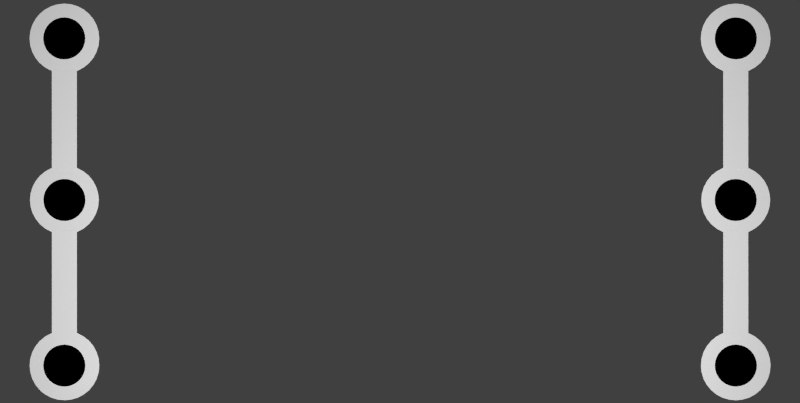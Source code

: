 # Source: Gates.blend  (saved by Blender 2.73.0; exported with 4.5.12 LTS)
import bpy
from mathutils import Matrix  # noqa: F401  (used for matrix-valued properties, if any)

bpy.ops.wm.read_factory_settings(use_empty=True)
scene = bpy.context.scene
scene.name = 'Scene'

# ---- collections
col_collection_1 = bpy.data.collections.new('Collection 1'); scene.collection.children.link(col_collection_1)

# ---- materials (node trees are filled in below, after node groups)
mat_material_001 = bpy.data.materials.new('Material.001')
mat_material_001.alpha_threshold = 0.0
mat_material_001.diffuse_color = (1.0, 1.0, 1.0, 1.0)
mat_material_001.roughness = 0.5
mat_material_002 = bpy.data.materials.new('Material.002')
mat_material_002.alpha_threshold = 0.0
mat_material_002.diffuse_color = (0.0, 0.0, 0.0, 1.0)
mat_material_002.roughness = 0.5

# ---- material node trees

# ---- world
world_world = bpy.data.worlds.new('World'); scene.world = world_world
world_world.color = (0.05088, 0.05088, 0.05088)
world_world.use_sun_shadow = False
world_world.sun_shadow_jitter_overblur = 0.0
world_world.cycles.sampling_method = 'MANUAL'
world_world.cycles.sample_map_resolution = 256

# ---- cameras
cam_camera = bpy.data.cameras.new('Camera')
cam_camera.clip_end = 100.0
cam_camera.lens = 35.0
cam_camera.sensor_width = 32.0
cam_camera.sensor_height = 18.0
cam_camera.ortho_scale = 7.314
cam_camera.dof.focus_distance = 0.0

# ---- lights
light_lamp = bpy.data.lights.new('Lamp', 'POINT')
light_lamp.transmission_factor = 0.0
light_lamp.cutoff_distance = 30.0
light_lamp.energy = 1200.0
light_lamp.shadow_buffer_clip_start = 1.001
light_lamp.shadow_soft_size = 5.0
light_lamp.shadow_maximum_resolution = 0.006
light_lamp.use_absolute_resolution = True
light_lamp.cycles.use_multiple_importance_sampling = False

# ---- meshes
me_circle_004 = bpy.data.meshes.new('Circle.004')
me_circle_004.from_pydata([(0.2875, 0.3628, 0.0), (0.2167, 0.3558, 0.0), (0.1487, 0.3351, 0.0), (0.08597, 0.3016, 0.0), (0.031, 0.2565, 0.0), (-0.01411, 0.2015, 0.0), (-0.04764, 0.1388, 0.002676), (-0.06828, 0.07077, 0.002676), (-0.07525, 2.173e-07, 0.0), (-0.06828, -0.07077, 0.0), (-0.04764, -0.1388, 0.0), (-0.01411, -0.2015, 0.0), (0.031, -0.2565, 0.0), (0.08597, -0.3016, 0.0), (0.1487, -0.3351, 0.0), (0.2167, -0.3558, 0.0), (0.2875, -0.3628, 0.0), (0.3583, -0.3558, 0.0), (0.4263, -0.3351, 0.0), (0.489, -0.3016, 0.0), (0.544, -0.2565, 0.0), (0.5891, -0.2015, 0.0), (0.6226, -0.1388, 0.0), (0.6433, -0.07077, 0.0), (0.6503, 5.402e-07, 0.0), (0.6433, 0.07077, 0.0), (0.6226, 0.1388, 0.0), (0.5891, 0.2015, 0.0), (0.544, 0.2565, 0.0), (0.489, 0.3016, 0.0), (0.4263, 0.3351, 0.0), (0.3583, 0.3558, 0.0), (0.2875, 0.3584, 0.017), (0.2176, 0.3515, 0.017), (0.1504, 0.3311, 0.017), (0.0884, 0.298, 0.017), (0.0341, 0.2534, 0.017), (-0.01047, 0.1991, 0.017), (-0.04359, 0.1371, 0.003621), (-0.06398, 0.06992, 0.003621), (-0.07087, 2.183e-07, 0.017), (-0.06398, -0.06991, 0.017), (-0.04359, -0.1371, 0.017), (-0.01047, -0.1991, 0.017), (0.0341, -0.2534, 0.017), (0.0884, -0.298, 0.017), (0.1504, -0.3311, 0.017), (0.2176, -0.3515, 0.017), (0.2875, -0.3584, 0.017), (0.3574, -0.3515, 0.017), (0.4246, -0.3311, 0.017), (0.4866, -0.298, 0.017), (0.5409, -0.2534, 0.017), (0.5855, -0.1991, 0.017), (0.6186, -0.1371, 0.017), (0.639, -0.06991, 0.017), (0.6459, 5.373e-07, 0.017), (0.639, 0.06992, 0.017), (0.6186, 0.1371, 0.017), (0.5855, 0.1991, 0.017), (0.5409, 0.2534, 0.017), (0.4866, 0.298, 0.017), (0.4246, 0.3311, 0.017), (0.3574, 0.3515, 0.017), (-1.074, -0.1304, -0.0529), (-1.074, 0.1304, -0.0529), (-0.04417, 0.1304, -0.0529), (-0.04417, -0.1304, -0.0529), (-1.072, -0.1304, 0.05988), (-1.072, 0.1304, 0.05988), (-0.03928, 0.1304, 0.05988), (-0.03928, -0.1304, 0.05988), (0.2875, 0.3584, 0.017), (0.2176, 0.3515, 0.017), (0.1504, 0.3311, 0.017), (0.0884, 0.298, 0.017), (0.0341, 0.2534, 0.017), (-0.01047, 0.1991, 0.017), (-0.04359, 0.1371, 0.017), (-0.06398, 0.06992, 0.017), (-0.07087, 2.183e-07, 0.017), (-0.06398, -0.06991, 0.017), (-0.04359, -0.1371, 0.017), (-0.01047, -0.1991, 0.017), (0.0341, -0.2534, 0.017), (0.0884, -0.298, 0.017), (0.1504, -0.3311, 0.017), (0.2176, -0.3515, 0.017), (0.2875, -0.3584, 0.017), (0.3574, -0.3515, 0.017), (0.4246, -0.3311, 0.017), (0.4866, -0.298, 0.017), (0.5409, -0.2534, 0.017), (0.5855, -0.1991, 0.017), (0.6186, -0.1371, 0.017), (0.639, -0.06991, 0.017), (0.6459, 5.373e-07, 0.017), (0.639, 0.06992, 0.017), (0.6186, 0.1371, 0.017), (0.5855, 0.1991, 0.017), (0.5409, 0.2534, 0.017), (0.4866, 0.298, 0.017), (0.4246, 0.3311, 0.017), (0.3574, 0.3515, 0.017), (0.2875, 0.3584, 0.017), (0.2176, 0.3515, 0.017), (0.1504, 0.3311, 0.017), (0.0884, 0.298, 0.017), (0.0341, 0.2534, 0.017), (-0.01047, 0.1991, 0.017), (-0.04359, 0.1371, 0.017), (-0.06398, 0.06992, 0.017), (-0.07087, 2.183e-07, 0.017), (-0.06398, -0.06991, 0.017), (-0.04359, -0.1371, 0.017), (-0.01047, -0.1991, 0.017), (0.0341, -0.2534, 0.017), (0.0884, -0.298, 0.017), (0.1504, -0.3311, 0.017), (0.2176, -0.3515, 0.017), (0.2875, -0.3584, 0.017), (0.3574, -0.3515, 0.017), (0.4246, -0.3311, 0.017), (0.4866, -0.298, 0.017), (0.5409, -0.2534, 0.017), (0.5855, -0.1991, 0.017), (0.6186, -0.1371, 0.017), (0.639, -0.06991, 0.017), (0.6459, 5.373e-07, 0.017), (0.639, 0.06992, 0.017), (0.6186, 0.1371, 0.017), (0.5855, 0.1991, 0.017), (0.5409, 0.2534, 0.017), (0.4866, 0.298, 0.017), (0.4246, 0.3311, 0.017), (0.3574, 0.3515, 0.017), (0.2875, 0.3584, 0.017), (0.2176, 0.3515, 0.017), (0.1504, 0.3311, 0.017), (0.0884, 0.298, 0.017), (0.0341, 0.2534, 0.017), (-0.01047, 0.1991, 0.017), (-0.04359, 0.1371, 0.017), (-0.06398, 0.06992, 0.017), (-0.07087, 2.183e-07, 0.017), (-0.06398, -0.06991, 0.017), (-0.04359, -0.1371, 0.017), (-0.01047, -0.1991, 0.017), (0.0341, -0.2534, 0.017), (0.0884, -0.298, 0.017), (0.1504, -0.3311, 0.017), (0.2176, -0.3515, 0.017), (0.2875, -0.3584, 0.017), (0.3574, -0.3515, 0.017), (0.4246, -0.3311, 0.017), (0.4866, -0.298, 0.017), (0.5409, -0.2534, 0.017), (0.5855, -0.1991, 0.017), (0.6186, -0.1371, 0.017), (0.639, -0.06991, 0.017), (0.6459, 5.373e-07, 0.017), (0.639, 0.06992, 0.017), (0.6186, 0.1371, 0.017), (0.5855, 0.1991, 0.017), (0.5409, 0.2534, 0.017), (0.4866, 0.298, 0.017), (0.4246, 0.3311, 0.017), (0.3574, 0.3515, 0.017), (0.2875, 0.2182, 0.1544), (0.2449, 0.2141, 0.1544), (0.204, 0.2016, 0.1544), (0.1663, 0.1815, 0.1544), (0.1332, 0.1543, 0.1544), (0.106, 0.1212, 0.1544), (0.08587, 0.08352, 0.1544), (0.07345, 0.04258, 0.1544), (0.06926, 2.183e-07, 0.1544), (0.07345, -0.04258, 0.1544), (0.08587, -0.08352, 0.1544), (0.106, -0.1212, 0.1544), (0.1332, -0.1543, 0.1544), (0.1663, -0.1815, 0.1544), (0.204, -0.2016, 0.1544), (0.2449, -0.2141, 0.1544), (0.2875, -0.2182, 0.1544), (0.3301, -0.2141, 0.1544), (0.371, -0.2016, 0.1544), (0.4088, -0.1815, 0.1544), (0.4418, -0.1543, 0.1544), (0.469, -0.1212, 0.1544), (0.4891, -0.08352, 0.1544), (0.5016, -0.04258, 0.1544), (0.5057, 4.177e-07, 0.1544), (0.5016, 0.04258, 0.1544), (0.4891, 0.08352, 0.1544), (0.469, 0.1213, 0.1544), (0.4418, 0.1543, 0.1544), (0.4088, 0.1815, 0.1544), (0.371, 0.2016, 0.1544), (0.3301, 0.2141, 0.1544), (-1.392, 0.2182, 0.017), (-1.434, 0.2141, 0.017), (-1.475, 0.2016, 0.017), (-1.513, 0.1815, 0.017), (-1.546, 0.1543, 0.017), (-1.573, 0.1212, 0.017), (-1.594, 0.08352, 0.017), (-1.606, 0.04258, 0.017), (-1.61, 2.183e-07, 0.017), (-1.606, -0.04258, 0.017), (-1.594, -0.08352, 0.017), (-1.573, -0.1212, 0.017), (-1.546, -0.1543, 0.017), (-1.513, -0.1815, 0.017), (-1.475, -0.2016, 0.017), (-1.434, -0.2141, 0.017), (-1.392, -0.2182, 0.017), (-1.349, -0.2141, 0.017), (-1.308, -0.2016, 0.017), (-1.271, -0.1815, 0.017), (-1.238, -0.1543, 0.017), (-1.21, -0.1212, 0.017), (-1.19, -0.08352, 0.017), (-1.178, -0.04258, 0.017), (-1.174, 2.991e-07, 0.017), (-1.178, 0.04258, 0.017), (-1.19, 0.08352, 0.017), (-1.21, 0.1213, 0.017), (-1.238, 0.1543, 0.017), (-1.271, 0.1815, 0.017), (-1.308, 0.2016, 0.017), (-1.349, 0.2141, 0.017), (-2.787, -0.1304, 0.05341), (-2.787, 0.1304, 0.05341), (-1.71, 0.1304, 0.05341), (-1.71, -0.1304, 0.05341), (-3.113, 0.3628, 0.0), (-3.183, 0.3558, 0.0), (-3.252, 0.3351, 0.0), (-3.314, 0.3016, 0.0), (-3.369, 0.2565, 0.0), (-3.414, 0.2015, 0.0), (-3.448, 0.1388, 0.0), (-3.468, 0.07077, 0.0), (-3.475, 2.173e-07, 0.0), (-3.468, -0.07077, 0.0), (-3.448, -0.1388, 0.0), (-3.414, -0.2015, 0.0), (-3.369, -0.2565, 0.0), (-3.314, -0.3016, 0.0), (-3.252, -0.3351, 0.0), (-3.183, -0.3558, 0.0), (-3.113, -0.3628, 0.0), (-3.042, -0.3558, 0.0), (-2.974, -0.3351, 0.0), (-2.911, -0.3016, 0.0), (-2.856, -0.2565, 0.0), (-2.811, -0.2015, 0.0), (-2.778, -0.1388, 0.0), (-2.757, -0.07077, 0.0), (-2.75, 5.402e-07, 0.0), (-2.757, 0.07077, 0.0), (-2.778, 0.1388, 0.0), (-2.811, 0.2015, 0.0), (-2.856, 0.2565, 0.0), (-2.911, 0.3016, 0.0), (-2.974, 0.3351, 0.0), (-3.042, 0.3558, 0.0), (-3.113, 0.3584, 0.017), (-3.183, 0.3515, 0.017), (-3.25, 0.3311, 0.017), (-3.312, 0.298, 0.017), (-3.366, 0.2534, 0.017), (-3.411, 0.1991, 0.017), (-3.444, 0.1371, 0.017), (-3.464, 0.06992, 0.017), (-3.471, 2.183e-07, 0.017), (-3.464, -0.06991, 0.017), (-3.444, -0.1371, 0.017), (-3.411, -0.1991, 0.017), (-3.366, -0.2534, 0.017), (-3.312, -0.298, 0.017), (-3.25, -0.3311, 0.017), (-3.183, -0.3515, 0.017), (-3.113, -0.3584, 0.017), (-3.043, -0.3515, 0.017), (-2.976, -0.3311, 0.017), (-2.914, -0.298, 0.017), (-2.859, -0.2534, 0.017), (-2.815, -0.1991, 0.017), (-2.782, -0.1371, 0.017), (-2.761, -0.06991, 0.017), (-2.754, 5.373e-07, 0.017), (-2.761, 0.06992, 0.017), (-2.782, 0.1371, 0.017), (-2.815, 0.1991, 0.017), (-2.859, 0.2534, 0.017), (-2.914, 0.298, 0.017), (-2.976, 0.3311, 0.017), (-3.043, 0.3515, 0.017), (-3.113, 0.3584, 0.017), (-3.183, 0.3515, 0.017), (-3.25, 0.3311, 0.017), (-3.312, 0.298, 0.017), (-3.366, 0.2534, 0.017), (-3.411, 0.1991, 0.017), (-3.444, 0.1371, 0.017), (-3.464, 0.06992, 0.017), (-3.471, 2.183e-07, 0.017), (-3.464, -0.06991, 0.017), (-3.444, -0.1371, 0.017), (-3.411, -0.1991, 0.017), (-3.366, -0.2534, 0.017), (-3.312, -0.298, 0.017), (-3.25, -0.3311, 0.017), (-3.183, -0.3515, 0.017), (-3.113, -0.3584, 0.017), (-3.043, -0.3515, 0.017), (-2.976, -0.3311, 0.017), (-2.914, -0.298, 0.017), (-2.859, -0.2534, 0.017), (-2.815, -0.1991, 0.017), (-2.782, -0.1371, 0.017), (-2.761, -0.06991, 0.017), (-2.754, 5.373e-07, 0.017), (-2.761, 0.06992, 0.017), (-2.782, 0.1371, 0.017), (-2.815, 0.1991, 0.017), (-2.859, 0.2534, 0.017), (-2.914, 0.298, 0.017), (-2.976, 0.3311, 0.017), (-3.043, 0.3515, 0.017), (-3.113, 0.3584, 0.017), (-3.183, 0.3515, 0.017), (-3.25, 0.3311, 0.017), (-3.312, 0.298, 0.017), (-3.366, 0.2534, 0.017), (-3.411, 0.1991, 0.017), (-3.444, 0.1371, 0.017), (-3.464, 0.06992, 0.017), (-3.471, 2.183e-07, 0.017), (-3.464, -0.06991, 0.017), (-3.444, -0.1371, 0.017), (-3.411, -0.1991, 0.017), (-3.366, -0.2534, 0.017), (-3.312, -0.298, 0.017), (-3.25, -0.3311, 0.017), (-3.183, -0.3515, 0.017), (-3.113, -0.3584, 0.017), (-3.043, -0.3515, 0.017), (-2.976, -0.3311, 0.017), (-2.914, -0.298, 0.017), (-2.859, -0.2534, 0.017), (-2.815, -0.1991, 0.017), (-2.782, -0.1371, 0.017), (-2.761, -0.06991, 0.017), (-2.754, 5.373e-07, 0.017), (-2.761, 0.06992, 0.017), (-2.782, 0.1371, 0.017), (-2.815, 0.1991, 0.017), (-2.859, 0.2534, 0.017), (-2.914, 0.298, 0.017), (-2.976, 0.3311, 0.017), (-3.043, 0.3515, 0.017), (-3.113, 0.3584, 0.017), (-3.183, 0.3515, 0.017), (-3.25, 0.3311, 0.017), (-3.312, 0.298, 0.017), (-3.366, 0.2534, 0.017), (-3.411, 0.1991, 0.017), (-3.444, 0.1371, 0.017), (-3.464, 0.06992, 0.017), (-3.471, 2.183e-07, 0.017), (-3.464, -0.06991, 0.017), (-3.444, -0.1371, 0.017), (-3.411, -0.1991, 0.017), (-3.366, -0.2534, 0.017), (-3.312, -0.298, 0.017), (-3.25, -0.3311, 0.017), (-3.183, -0.3515, 0.017), (-3.113, -0.3584, 0.017), (-3.043, -0.3515, 0.017), (-2.976, -0.3311, 0.017), (-2.914, -0.298, 0.017), (-2.859, -0.2534, 0.017), (-2.815, -0.1991, 0.017), (-2.782, -0.1371, 0.017), (-2.761, -0.06991, 0.017), (-2.754, 5.373e-07, 0.017), (-2.761, 0.06992, 0.017), (-2.782, 0.1371, 0.017), (-2.815, 0.1991, 0.017), (-2.859, 0.2534, 0.017), (-2.914, 0.298, 0.017), (-2.976, 0.3311, 0.017), (-3.043, 0.3515, 0.017), (-3.113, 0.2182, 0.1544), (-3.155, 0.2141, 0.1544), (-3.196, 0.2016, 0.1544), (-3.234, 0.1815, 0.1544), (-3.267, 0.1543, 0.1544), (-3.294, 0.1212, 0.1544), (-3.314, 0.08352, 0.1544), (-3.327, 0.04258, 0.1544), (-3.331, 2.183e-07, 0.1544), (-3.327, -0.04258, 0.1544), (-3.314, -0.08352, 0.1544), (-3.294, -0.1212, 0.1544), (-3.267, -0.1543, 0.1544), (-3.234, -0.1815, 0.1544), (-3.196, -0.2016, 0.1544), (-3.155, -0.2141, 0.1544), (-3.113, -0.2182, 0.1544), (-3.07, -0.2141, 0.1544), (-3.029, -0.2016, 0.1544), (-2.991, -0.1815, 0.1544), (-2.958, -0.1543, 0.1544), (-2.931, -0.1212, 0.1544), (-2.911, -0.08352, 0.1544), (-2.899, -0.04258, 0.1544), (-2.894, 2.991e-07, 0.1544), (-2.899, 0.04258, 0.1544), (-2.911, 0.08352, 0.1544), (-2.931, 0.1213, 0.1544), (-2.958, 0.1543, 0.1544), (-2.991, 0.1815, 0.1544), (-3.029, 0.2016, 0.1544), (-3.07, 0.2141, 0.1544), (0.2176, 0.3515, 0.017), (0.2875, 0.3584, 0.017), (0.1504, 0.3311, 0.017), (0.0884, 0.298, 0.017), (0.0341, 0.2534, 0.017), (-0.01047, 0.1991, 0.017), (-0.04359, 0.1371, 0.017), (-0.06398, 0.06992, 0.017), (-0.07087, 2.183e-07, 0.017), (-0.06398, -0.06991, 0.017), (-0.04359, -0.1371, 0.017), (-0.01047, -0.1991, 0.017), (0.0341, -0.2534, 0.017), (0.0884, -0.298, 0.017), (0.1504, -0.3311, 0.017), (0.2176, -0.3515, 0.017), (0.2875, -0.3584, 0.017), (0.3574, -0.3515, 0.017), (0.4246, -0.3311, 0.017), (0.4866, -0.298, 0.017), (0.5409, -0.2534, 0.017), (0.5855, -0.1991, 0.017), (0.6186, -0.1371, 0.017), (0.639, -0.06991, 0.017), (0.6459, 5.373e-07, 0.017), (0.639, 0.06992, 0.017), (0.6186, 0.1371, 0.017), (0.5855, 0.1991, 0.017), (0.5409, 0.2534, 0.017), (0.4866, 0.298, 0.017), (0.4246, 0.3311, 0.017), (0.3574, 0.3515, 0.017), (-1.462, 0.3515, 0.017), (-1.392, 0.3584, 0.017), (-1.529, 0.3311, 0.017), (-1.591, 0.298, 0.017), (-1.645, 0.2534, 0.017), (-1.69, 0.1991, 0.017), (-1.723, 0.1371, 0.017), (-1.743, 0.06992, 0.017), (-1.75, 2.183e-07, 0.017), (-1.743, -0.06991, 0.017), (-1.723, -0.1371, 0.017), (-1.69, -0.1991, 0.017), (-1.645, -0.2534, 0.017), (-1.591, -0.298, 0.017), (-1.529, -0.3311, 0.017), (-1.462, -0.3515, 0.017), (-1.392, -0.3584, 0.017), (-1.322, -0.3515, 0.017), (-1.255, -0.3311, 0.017), (-1.193, -0.298, 0.017), (-1.138, -0.2534, 0.017), (-1.094, -0.1991, 0.017), (-1.061, -0.1371, 0.017), (-1.04, -0.06991, 0.017), (-1.034, 5.373e-07, 0.017), (-1.04, 0.06992, 0.017), (-1.061, 0.1371, 0.017), (-1.094, 0.1991, 0.017), (-1.138, 0.2534, 0.017), (-1.193, 0.298, 0.017), (-1.255, 0.3311, 0.017), (-1.322, 0.3515, 0.017), (-3.183, 0.3515, 0.017), (-3.113, 0.3584, 0.017), (-3.25, 0.3311, 0.017), (-3.312, 0.298, 0.017), (-3.366, 0.2534, 0.017), (-3.411, 0.1991, 0.017), (-3.444, 0.1371, 0.017), (-3.464, 0.06992, 0.017), (-3.471, 2.183e-07, 0.017), (-3.464, -0.06991, 0.017), (-3.444, -0.1371, 0.017), (-3.411, -0.1991, 0.017), (-3.366, -0.2534, 0.017), (-3.312, -0.298, 0.017), (-3.25, -0.3311, 0.017), (-3.183, -0.3515, 0.017), (-3.113, -0.3584, 0.017), (-3.043, -0.3515, 0.017), (-2.976, -0.3311, 0.017), (-2.914, -0.298, 0.017), (-2.859, -0.2534, 0.017), (-2.815, -0.1991, 0.017), (-2.782, -0.1371, 0.017), (-2.761, -0.06991, 0.017), (-2.754, 5.373e-07, 0.017), (-2.761, 0.06992, 0.017), (-2.782, 0.1371, 0.017), (-2.815, 0.1991, 0.017), (-2.859, 0.2534, 0.017), (-2.914, 0.298, 0.017), (-2.976, 0.3311, 0.017), (-3.043, 0.3515, 0.017)], [], [(1, 0, 31, 30, 29, 28, 27, 26, 25, 24, 23, 22, 21, 20, 19, 18, 17, 16, 15, 14, 13, 12, 11, 10, 9, 8, 7, 6, 5, 4, 3, 2), (33, 34, 35, 36, 37, 38, 39, 40, 41, 42, 43, 44, 45, 46, 47, 48, 49, 50, 51, 52, 53, 54, 55, 56, 57, 58, 59, 60, 61, 62, 63, 32), (22, 23, 55, 54), (0, 1, 33, 32), (11, 12, 44, 43), (31, 0, 32, 63), (20, 21, 53, 52), (9, 10, 42, 41), (29, 30, 62, 61), (18, 19, 51, 50), (7, 8, 40, 39), (27, 28, 60, 59), (16, 17, 49, 48), (5, 6, 38, 37), (25, 26, 58, 57), (3, 4, 36, 35), (14, 15, 47, 46), (23, 24, 56, 55), (1, 2, 34, 33), (12, 13, 45, 44), (21, 22, 54, 53), (10, 11, 43, 42), (30, 31, 63, 62), (19, 20, 52, 51), (8, 9, 41, 40), (28, 29, 61, 60), (17, 18, 50, 49), (6, 7, 39, 38), (26, 27, 59, 58), (4, 5, 37, 36), (15, 16, 48, 47), (24, 25, 57, 56), (2, 3, 35, 34), (13, 14, 46, 45), (68, 69, 65, 64), (70, 71, 67, 66), (71, 70, 69, 68), (73, 74, 75, 76, 77, 78, 79, 80, 81, 82, 83, 84, 85, 86, 87, 88, 89, 90, 91, 92, 93, 94, 95, 96, 97, 98, 99, 100, 101, 102, 103, 72), (105, 106, 107, 108, 109, 110, 111, 112, 113, 114, 115, 116, 117, 118, 119, 120, 121, 122, 123, 124, 125, 126, 127, 128, 129, 130, 131, 132, 133, 134, 135, 104), (137, 138, 139, 140, 141, 142, 143, 144, 145, 146, 147, 148, 149, 150, 151, 152, 153, 154, 155, 156, 157, 158, 159, 160, 161, 162, 163, 164, 165, 166, 167, 136), (169, 170, 171, 172, 173, 174, 175, 176, 177, 178, 179, 180, 181, 182, 183, 184, 185, 186, 187, 188, 189, 190, 191, 192, 193, 194, 195, 196, 197, 198, 199, 168), (201, 202, 203, 204, 205, 206, 207, 208, 209, 210, 211, 212, 213, 214, 215, 216, 217, 218, 219, 220, 221, 222, 223, 224, 225, 226, 227, 228, 229, 230, 231, 200), (235, 234, 233, 232), (237, 236, 267, 266, 265, 264, 263, 262, 261, 260, 259, 258, 257, 256, 255, 254, 253, 252, 251, 250, 249, 248, 247, 246, 245, 244, 243, 242, 241, 240, 239, 238), (269, 270, 271, 272, 273, 274, 275, 276, 277, 278, 279, 280, 281, 282, 283, 284, 285, 286, 287, 288, 289, 290, 291, 292, 293, 294, 295, 296, 297, 298, 299, 268), (258, 259, 291, 290), (236, 237, 269, 268), (247, 248, 280, 279), (267, 236, 268, 299), (256, 257, 289, 288), (245, 246, 278, 277), (265, 266, 298, 297), (254, 255, 287, 286), (243, 244, 276, 275), (263, 264, 296, 295), (252, 253, 285, 284), (241, 242, 274, 273), (261, 262, 294, 293), (239, 240, 272, 271), (250, 251, 283, 282), (259, 260, 292, 291), (237, 238, 270, 269), (248, 249, 281, 280), (257, 258, 290, 289), (246, 247, 279, 278), (266, 267, 299, 298), (255, 256, 288, 287), (244, 245, 277, 276), (264, 265, 297, 296), (253, 254, 286, 285), (242, 243, 275, 274), (262, 263, 295, 294), (240, 241, 273, 272), (251, 252, 284, 283), (260, 261, 293, 292), (238, 239, 271, 270), (249, 250, 282, 281), (301, 302, 303, 304, 305, 306, 307, 308, 309, 310, 311, 312, 313, 314, 315, 316, 317, 318, 319, 320, 321, 322, 323, 324, 325, 326, 327, 328, 329, 330, 331, 300), (333, 334, 335, 336, 337, 338, 339, 340, 341, 342, 343, 344, 345, 346, 347, 348, 349, 350, 351, 352, 353, 354, 355, 356, 357, 358, 359, 360, 361, 362, 363, 332), (365, 366, 367, 368, 369, 370, 371, 372, 373, 374, 375, 376, 377, 378, 379, 380, 381, 382, 383, 384, 385, 386, 387, 388, 389, 390, 391, 392, 393, 394, 395, 364), (397, 398, 399, 400, 401, 402, 403, 404, 405, 406, 407, 408, 409, 410, 411, 412, 413, 414, 415, 416, 417, 418, 419, 420, 421, 422, 423, 424, 425, 426, 427, 396), (169, 168, 429, 428), (170, 169, 428, 430), (171, 170, 430, 431), (172, 171, 431, 432), (173, 172, 432, 433), (174, 173, 433, 434), (175, 174, 434, 435), (176, 175, 435, 436), (177, 176, 436, 437), (178, 177, 437, 438), (179, 178, 438, 439), (180, 179, 439, 440), (181, 180, 440, 441), (182, 181, 441, 442), (183, 182, 442, 443), (184, 183, 443, 444), (185, 184, 444, 445), (186, 185, 445, 446), (187, 186, 446, 447), (188, 187, 447, 448), (189, 188, 448, 449), (190, 189, 449, 450), (191, 190, 450, 451), (192, 191, 451, 452), (193, 192, 452, 453), (194, 193, 453, 454), (195, 194, 454, 455), (196, 195, 455, 456), (197, 196, 456, 457), (198, 197, 457, 458), (199, 198, 458, 459), (168, 199, 459, 429), (201, 200, 461, 460), (202, 201, 460, 462), (203, 202, 462, 463), (204, 203, 463, 464), (205, 204, 464, 465), (206, 205, 465, 466), (207, 206, 466, 467), (208, 207, 467, 468), (209, 208, 468, 469), (210, 209, 469, 470), (211, 210, 470, 471), (212, 211, 471, 472), (213, 212, 472, 473), (214, 213, 473, 474), (215, 214, 474, 475), (216, 215, 475, 476), (217, 216, 476, 477), (218, 217, 477, 478), (219, 218, 478, 479), (220, 219, 479, 480), (221, 220, 480, 481), (222, 221, 481, 482), (223, 222, 482, 483), (224, 223, 483, 484), (225, 224, 484, 485), (226, 225, 485, 486), (227, 226, 486, 487), (228, 227, 487, 488), (229, 228, 488, 489), (230, 229, 489, 490), (231, 230, 490, 491), (200, 231, 491, 461), (397, 396, 493, 492), (398, 397, 492, 494), (399, 398, 494, 495), (400, 399, 495, 496), (401, 400, 496, 497), (402, 401, 497, 498), (403, 402, 498, 499), (404, 403, 499, 500), (405, 404, 500, 501), (406, 405, 501, 502), (407, 406, 502, 503), (408, 407, 503, 504), (409, 408, 504, 505), (410, 409, 505, 506), (411, 410, 506, 507), (412, 411, 507, 508), (413, 412, 508, 509), (414, 413, 509, 510), (415, 414, 510, 511), (416, 415, 511, 512), (417, 416, 512, 513), (418, 417, 513, 514), (419, 418, 514, 515), (420, 419, 515, 516), (421, 420, 516, 517), (422, 421, 517, 518), (423, 422, 518, 519), (424, 423, 519, 520), (425, 424, 520, 521), (426, 425, 521, 522), (427, 426, 522, 523), (396, 427, 523, 493)])
me_circle_004.polygons.foreach_set('material_index', [0, 0, 0, 0, 0, 0, 0, 0, 0, 0, 0, 0, 0, 0, 0, 0, 0, 0, 0, 0, 0, 0, 0, 0, 0, 0, 0, 0, 0, 0, 0, 0, 0, 0, 0, 0, 0, 0, 0, 0, 1, 1, 0, 0, 0, 0, 0, 0, 0, 0, 0, 0, 0, 0, 0, 0, 0, 0, 0, 0, 0, 0, 0, 0, 0, 0, 0, 0, 0, 0, 0, 0, 0, 0, 0, 0, 0, 0, 0, 0, 1, 0, 0, 0, 0, 0, 0, 0, 0, 0, 0, 0, 0, 0, 0, 0, 0, 0, 0, 0, 0, 0, 0, 0, 0, 0, 0, 0, 0, 0, 0, 0, 0, 0, 0, 0, 0, 0, 0, 0, 0, 0, 0, 0, 0, 0, 0, 0, 0, 0, 0, 0, 0, 0, 0, 0, 0, 0, 0, 0, 0, 0, 0, 0, 0, 0, 0, 0, 0, 0, 0, 0, 0, 0, 0, 0, 0, 0, 0, 0, 0, 0, 0, 0, 0, 0, 0, 0, 0, 0, 0, 0, 0, 0, 0, 0, 0])
me_circle_004.materials.append(mat_material_001)
me_circle_004.materials.append(mat_material_002)
me_circle_004.use_remesh_preserve_volume = False
me_circle_004.use_remesh_preserve_attributes = False
me_circle_004.use_mirror_vertex_groups = False
me_circle_004.update()
me_circle_001 = bpy.data.meshes.new('Circle.001')
me_circle_001.from_pydata([(0.2875, 0.3628, 0.0), (0.2167, 0.3558, 0.0), (0.1487, 0.3351, 0.0), (0.08597, 0.3016, 0.0), (0.031, 0.2565, 0.0), (-0.01411, 0.2015, 0.0), (-0.04764, 0.1388, 0.002676), (-0.06828, 0.07077, 0.002676), (-0.07525, 2.173e-07, 0.0), (-0.06828, -0.07077, 0.0), (-0.04764, -0.1388, 0.0), (-0.01411, -0.2015, 0.0), (0.031, -0.2565, 0.0), (0.08597, -0.3016, 0.0), (0.1487, -0.3351, 0.0), (0.2167, -0.3558, 0.0), (0.2875, -0.3628, 0.0), (0.3583, -0.3558, 0.0), (0.4263, -0.3351, 0.0), (0.489, -0.3016, 0.0), (0.544, -0.2565, 0.0), (0.5891, -0.2015, 0.0), (0.6226, -0.1388, 0.0), (0.6433, -0.07077, 0.0), (0.6503, 5.402e-07, 0.0), (0.6433, 0.07077, 0.0), (0.6226, 0.1388, 0.0), (0.5891, 0.2015, 0.0), (0.544, 0.2565, 0.0), (0.489, 0.3016, 0.0), (0.4263, 0.3351, 0.0), (0.3583, 0.3558, 0.0), (0.2875, 0.3584, 0.017), (0.2176, 0.3515, 0.017), (0.1504, 0.3311, 0.017), (0.0884, 0.298, 0.017), (0.0341, 0.2534, 0.017), (-0.01047, 0.1991, 0.017), (-0.04359, 0.1371, 0.003621), (-0.06398, 0.06992, 0.003621), (-0.07087, 2.183e-07, 0.017), (-0.06398, -0.06991, 0.017), (-0.04359, -0.1371, 0.017), (-0.01047, -0.1991, 0.017), (0.0341, -0.2534, 0.017), (0.0884, -0.298, 0.017), (0.1504, -0.3311, 0.017), (0.2176, -0.3515, 0.017), (0.2875, -0.3584, 0.017), (0.3574, -0.3515, 0.017), (0.4246, -0.3311, 0.017), (0.4866, -0.298, 0.017), (0.5409, -0.2534, 0.017), (0.5855, -0.1991, 0.017), (0.6186, -0.1371, 0.017), (0.639, -0.06991, 0.017), (0.6459, 5.373e-07, 0.017), (0.639, 0.06992, 0.017), (0.6186, 0.1371, 0.017), (0.5855, 0.1991, 0.017), (0.5409, 0.2534, 0.017), (0.4866, 0.298, 0.017), (0.4246, 0.3311, 0.017), (0.3574, 0.3515, 0.017), (-1.074, -0.1304, -0.0529), (-1.074, 0.1304, -0.0529), (-0.04417, 0.1304, -0.0529), (-0.04417, -0.1304, -0.0529), (-1.072, -0.1304, 0.05988), (-1.072, 0.1304, 0.05988), (-0.03928, 0.1304, 0.05988), (-0.03928, -0.1304, 0.05988), (0.2875, 0.3584, 0.017), (0.2176, 0.3515, 0.017), (0.1504, 0.3311, 0.017), (0.0884, 0.298, 0.017), (0.0341, 0.2534, 0.017), (-0.01047, 0.1991, 0.017), (-0.04359, 0.1371, 0.017), (-0.06398, 0.06992, 0.017), (-0.07087, 2.183e-07, 0.017), (-0.06398, -0.06991, 0.017), (-0.04359, -0.1371, 0.017), (-0.01047, -0.1991, 0.017), (0.0341, -0.2534, 0.017), (0.0884, -0.298, 0.017), (0.1504, -0.3311, 0.017), (0.2176, -0.3515, 0.017), (0.2875, -0.3584, 0.017), (0.3574, -0.3515, 0.017), (0.4246, -0.3311, 0.017), (0.4866, -0.298, 0.017), (0.5409, -0.2534, 0.017), (0.5855, -0.1991, 0.017), (0.6186, -0.1371, 0.017), (0.639, -0.06991, 0.017), (0.6459, 5.373e-07, 0.017), (0.639, 0.06992, 0.017), (0.6186, 0.1371, 0.017), (0.5855, 0.1991, 0.017), (0.5409, 0.2534, 0.017), (0.4866, 0.298, 0.017), (0.4246, 0.3311, 0.017), (0.3574, 0.3515, 0.017), (0.2875, 0.3584, 0.017), (0.2176, 0.3515, 0.017), (0.1504, 0.3311, 0.017), (0.0884, 0.298, 0.017), (0.0341, 0.2534, 0.017), (-0.01047, 0.1991, 0.017), (-0.04359, 0.1371, 0.017), (-0.06398, 0.06992, 0.017), (-0.07087, 2.183e-07, 0.017), (-0.06398, -0.06991, 0.017), (-0.04359, -0.1371, 0.017), (-0.01047, -0.1991, 0.017), (0.0341, -0.2534, 0.017), (0.0884, -0.298, 0.017), (0.1504, -0.3311, 0.017), (0.2176, -0.3515, 0.017), (0.2875, -0.3584, 0.017), (0.3574, -0.3515, 0.017), (0.4246, -0.3311, 0.017), (0.4866, -0.298, 0.017), (0.5409, -0.2534, 0.017), (0.5855, -0.1991, 0.017), (0.6186, -0.1371, 0.017), (0.639, -0.06991, 0.017), (0.6459, 5.373e-07, 0.017), (0.639, 0.06992, 0.017), (0.6186, 0.1371, 0.017), (0.5855, 0.1991, 0.017), (0.5409, 0.2534, 0.017), (0.4866, 0.298, 0.017), (0.4246, 0.3311, 0.017), (0.3574, 0.3515, 0.017), (0.2875, 0.3584, 0.017), (0.2176, 0.3515, 0.017), (0.1504, 0.3311, 0.017), (0.0884, 0.298, 0.017), (0.0341, 0.2534, 0.017), (-0.01047, 0.1991, 0.017), (-0.04359, 0.1371, 0.017), (-0.06398, 0.06992, 0.017), (-0.07087, 2.183e-07, 0.017), (-0.06398, -0.06991, 0.017), (-0.04359, -0.1371, 0.017), (-0.01047, -0.1991, 0.017), (0.0341, -0.2534, 0.017), (0.0884, -0.298, 0.017), (0.1504, -0.3311, 0.017), (0.2176, -0.3515, 0.017), (0.2875, -0.3584, 0.017), (0.3574, -0.3515, 0.017), (0.4246, -0.3311, 0.017), (0.4866, -0.298, 0.017), (0.5409, -0.2534, 0.017), (0.5855, -0.1991, 0.017), (0.6186, -0.1371, 0.017), (0.639, -0.06991, 0.017), (0.6459, 5.373e-07, 0.017), (0.639, 0.06992, 0.017), (0.6186, 0.1371, 0.017), (0.5855, 0.1991, 0.017), (0.5409, 0.2534, 0.017), (0.4866, 0.298, 0.017), (0.4246, 0.3311, 0.017), (0.3574, 0.3515, 0.017), (0.2875, 0.2182, 0.1544), (0.2449, 0.2141, 0.1544), (0.204, 0.2016, 0.1544), (0.1663, 0.1815, 0.1544), (0.1332, 0.1543, 0.1544), (0.106, 0.1212, 0.1544), (0.08587, 0.08352, 0.1544), (0.07345, 0.04258, 0.1544), (0.06926, 2.183e-07, 0.1544), (0.07345, -0.04258, 0.1544), (0.08587, -0.08352, 0.1544), (0.106, -0.1212, 0.1544), (0.1332, -0.1543, 0.1544), (0.1663, -0.1815, 0.1544), (0.204, -0.2016, 0.1544), (0.2449, -0.2141, 0.1544), (0.2875, -0.2182, 0.1544), (0.3301, -0.2141, 0.1544), (0.371, -0.2016, 0.1544), (0.4088, -0.1815, 0.1544), (0.4418, -0.1543, 0.1544), (0.469, -0.1212, 0.1544), (0.4891, -0.08352, 0.1544), (0.5016, -0.04258, 0.1544), (0.5057, 4.177e-07, 0.1544), (0.5016, 0.04258, 0.1544), (0.4891, 0.08352, 0.1544), (0.469, 0.1213, 0.1544), (0.4418, 0.1543, 0.1544), (0.4088, 0.1815, 0.1544), (0.371, 0.2016, 0.1544), (0.3301, 0.2141, 0.1544), (-1.392, 0.2182, 0.017), (-1.434, 0.2141, 0.017), (-1.475, 0.2016, 0.017), (-1.513, 0.1815, 0.017), (-1.546, 0.1543, 0.017), (-1.573, 0.1212, 0.017), (-1.594, 0.08352, 0.017), (-1.606, 0.04258, 0.017), (-1.61, 2.183e-07, 0.017), (-1.606, -0.04258, 0.017), (-1.594, -0.08352, 0.017), (-1.573, -0.1212, 0.017), (-1.546, -0.1543, 0.017), (-1.513, -0.1815, 0.017), (-1.475, -0.2016, 0.017), (-1.434, -0.2141, 0.017), (-1.392, -0.2182, 0.017), (-1.349, -0.2141, 0.017), (-1.308, -0.2016, 0.017), (-1.271, -0.1815, 0.017), (-1.238, -0.1543, 0.017), (-1.21, -0.1212, 0.017), (-1.19, -0.08352, 0.017), (-1.178, -0.04258, 0.017), (-1.174, 2.991e-07, 0.017), (-1.178, 0.04258, 0.017), (-1.19, 0.08352, 0.017), (-1.21, 0.1213, 0.017), (-1.238, 0.1543, 0.017), (-1.271, 0.1815, 0.017), (-1.308, 0.2016, 0.017), (-1.349, 0.2141, 0.017), (-2.787, -0.1304, 0.05341), (-2.787, 0.1304, 0.05341), (-1.71, 0.1304, 0.05341), (-1.71, -0.1304, 0.05341), (-3.113, 0.3628, 0.0), (-3.183, 0.3558, 0.0), (-3.252, 0.3351, 0.0), (-3.314, 0.3016, 0.0), (-3.369, 0.2565, 0.0), (-3.414, 0.2015, 0.0), (-3.448, 0.1388, 0.0), (-3.468, 0.07077, 0.0), (-3.475, 2.173e-07, 0.0), (-3.468, -0.07077, 0.0), (-3.448, -0.1388, 0.0), (-3.414, -0.2015, 0.0), (-3.369, -0.2565, 0.0), (-3.314, -0.3016, 0.0), (-3.252, -0.3351, 0.0), (-3.183, -0.3558, 0.0), (-3.113, -0.3628, 0.0), (-3.042, -0.3558, 0.0), (-2.974, -0.3351, 0.0), (-2.911, -0.3016, 0.0), (-2.856, -0.2565, 0.0), (-2.811, -0.2015, 0.0), (-2.778, -0.1388, 0.0), (-2.757, -0.07077, 0.0), (-2.75, 5.402e-07, 0.0), (-2.757, 0.07077, 0.0), (-2.778, 0.1388, 0.0), (-2.811, 0.2015, 0.0), (-2.856, 0.2565, 0.0), (-2.911, 0.3016, 0.0), (-2.974, 0.3351, 0.0), (-3.042, 0.3558, 0.0), (-3.113, 0.3584, 0.017), (-3.183, 0.3515, 0.017), (-3.25, 0.3311, 0.017), (-3.312, 0.298, 0.017), (-3.366, 0.2534, 0.017), (-3.411, 0.1991, 0.017), (-3.444, 0.1371, 0.017), (-3.464, 0.06992, 0.017), (-3.471, 2.183e-07, 0.017), (-3.464, -0.06991, 0.017), (-3.444, -0.1371, 0.017), (-3.411, -0.1991, 0.017), (-3.366, -0.2534, 0.017), (-3.312, -0.298, 0.017), (-3.25, -0.3311, 0.017), (-3.183, -0.3515, 0.017), (-3.113, -0.3584, 0.017), (-3.043, -0.3515, 0.017), (-2.976, -0.3311, 0.017), (-2.914, -0.298, 0.017), (-2.859, -0.2534, 0.017), (-2.815, -0.1991, 0.017), (-2.782, -0.1371, 0.017), (-2.761, -0.06991, 0.017), (-2.754, 5.373e-07, 0.017), (-2.761, 0.06992, 0.017), (-2.782, 0.1371, 0.017), (-2.815, 0.1991, 0.017), (-2.859, 0.2534, 0.017), (-2.914, 0.298, 0.017), (-2.976, 0.3311, 0.017), (-3.043, 0.3515, 0.017), (-3.113, 0.3584, 0.017), (-3.183, 0.3515, 0.017), (-3.25, 0.3311, 0.017), (-3.312, 0.298, 0.017), (-3.366, 0.2534, 0.017), (-3.411, 0.1991, 0.017), (-3.444, 0.1371, 0.017), (-3.464, 0.06992, 0.017), (-3.471, 2.183e-07, 0.017), (-3.464, -0.06991, 0.017), (-3.444, -0.1371, 0.017), (-3.411, -0.1991, 0.017), (-3.366, -0.2534, 0.017), (-3.312, -0.298, 0.017), (-3.25, -0.3311, 0.017), (-3.183, -0.3515, 0.017), (-3.113, -0.3584, 0.017), (-3.043, -0.3515, 0.017), (-2.976, -0.3311, 0.017), (-2.914, -0.298, 0.017), (-2.859, -0.2534, 0.017), (-2.815, -0.1991, 0.017), (-2.782, -0.1371, 0.017), (-2.761, -0.06991, 0.017), (-2.754, 5.373e-07, 0.017), (-2.761, 0.06992, 0.017), (-2.782, 0.1371, 0.017), (-2.815, 0.1991, 0.017), (-2.859, 0.2534, 0.017), (-2.914, 0.298, 0.017), (-2.976, 0.3311, 0.017), (-3.043, 0.3515, 0.017), (-3.113, 0.3584, 0.017), (-3.183, 0.3515, 0.017), (-3.25, 0.3311, 0.017), (-3.312, 0.298, 0.017), (-3.366, 0.2534, 0.017), (-3.411, 0.1991, 0.017), (-3.444, 0.1371, 0.017), (-3.464, 0.06992, 0.017), (-3.471, 2.183e-07, 0.017), (-3.464, -0.06991, 0.017), (-3.444, -0.1371, 0.017), (-3.411, -0.1991, 0.017), (-3.366, -0.2534, 0.017), (-3.312, -0.298, 0.017), (-3.25, -0.3311, 0.017), (-3.183, -0.3515, 0.017), (-3.113, -0.3584, 0.017), (-3.043, -0.3515, 0.017), (-2.976, -0.3311, 0.017), (-2.914, -0.298, 0.017), (-2.859, -0.2534, 0.017), (-2.815, -0.1991, 0.017), (-2.782, -0.1371, 0.017), (-2.761, -0.06991, 0.017), (-2.754, 5.373e-07, 0.017), (-2.761, 0.06992, 0.017), (-2.782, 0.1371, 0.017), (-2.815, 0.1991, 0.017), (-2.859, 0.2534, 0.017), (-2.914, 0.298, 0.017), (-2.976, 0.3311, 0.017), (-3.043, 0.3515, 0.017), (-3.113, 0.3584, 0.017), (-3.183, 0.3515, 0.017), (-3.25, 0.3311, 0.017), (-3.312, 0.298, 0.017), (-3.366, 0.2534, 0.017), (-3.411, 0.1991, 0.017), (-3.444, 0.1371, 0.017), (-3.464, 0.06992, 0.017), (-3.471, 2.183e-07, 0.017), (-3.464, -0.06991, 0.017), (-3.444, -0.1371, 0.017), (-3.411, -0.1991, 0.017), (-3.366, -0.2534, 0.017), (-3.312, -0.298, 0.017), (-3.25, -0.3311, 0.017), (-3.183, -0.3515, 0.017), (-3.113, -0.3584, 0.017), (-3.043, -0.3515, 0.017), (-2.976, -0.3311, 0.017), (-2.914, -0.298, 0.017), (-2.859, -0.2534, 0.017), (-2.815, -0.1991, 0.017), (-2.782, -0.1371, 0.017), (-2.761, -0.06991, 0.017), (-2.754, 5.373e-07, 0.017), (-2.761, 0.06992, 0.017), (-2.782, 0.1371, 0.017), (-2.815, 0.1991, 0.017), (-2.859, 0.2534, 0.017), (-2.914, 0.298, 0.017), (-2.976, 0.3311, 0.017), (-3.043, 0.3515, 0.017), (-3.113, 0.2182, 0.1544), (-3.155, 0.2141, 0.1544), (-3.196, 0.2016, 0.1544), (-3.234, 0.1815, 0.1544), (-3.267, 0.1543, 0.1544), (-3.294, 0.1212, 0.1544), (-3.314, 0.08352, 0.1544), (-3.327, 0.04258, 0.1544), (-3.331, 2.183e-07, 0.1544), (-3.327, -0.04258, 0.1544), (-3.314, -0.08352, 0.1544), (-3.294, -0.1212, 0.1544), (-3.267, -0.1543, 0.1544), (-3.234, -0.1815, 0.1544), (-3.196, -0.2016, 0.1544), (-3.155, -0.2141, 0.1544), (-3.113, -0.2182, 0.1544), (-3.07, -0.2141, 0.1544), (-3.029, -0.2016, 0.1544), (-2.991, -0.1815, 0.1544), (-2.958, -0.1543, 0.1544), (-2.931, -0.1212, 0.1544), (-2.911, -0.08352, 0.1544), (-2.899, -0.04258, 0.1544), (-2.894, 2.991e-07, 0.1544), (-2.899, 0.04258, 0.1544), (-2.911, 0.08352, 0.1544), (-2.931, 0.1213, 0.1544), (-2.958, 0.1543, 0.1544), (-2.991, 0.1815, 0.1544), (-3.029, 0.2016, 0.1544), (-3.07, 0.2141, 0.1544), (0.2176, 0.3515, 0.017), (0.2875, 0.3584, 0.017), (0.1504, 0.3311, 0.017), (0.0884, 0.298, 0.017), (0.0341, 0.2534, 0.017), (-0.01047, 0.1991, 0.017), (-0.04359, 0.1371, 0.017), (-0.06398, 0.06992, 0.017), (-0.07087, 2.183e-07, 0.017), (-0.06398, -0.06991, 0.017), (-0.04359, -0.1371, 0.017), (-0.01047, -0.1991, 0.017), (0.0341, -0.2534, 0.017), (0.0884, -0.298, 0.017), (0.1504, -0.3311, 0.017), (0.2176, -0.3515, 0.017), (0.2875, -0.3584, 0.017), (0.3574, -0.3515, 0.017), (0.4246, -0.3311, 0.017), (0.4866, -0.298, 0.017), (0.5409, -0.2534, 0.017), (0.5855, -0.1991, 0.017), (0.6186, -0.1371, 0.017), (0.639, -0.06991, 0.017), (0.6459, 5.373e-07, 0.017), (0.639, 0.06992, 0.017), (0.6186, 0.1371, 0.017), (0.5855, 0.1991, 0.017), (0.5409, 0.2534, 0.017), (0.4866, 0.298, 0.017), (0.4246, 0.3311, 0.017), (0.3574, 0.3515, 0.017), (-1.462, 0.3515, 0.017), (-1.392, 0.3584, 0.017), (-1.529, 0.3311, 0.017), (-1.591, 0.298, 0.017), (-1.645, 0.2534, 0.017), (-1.69, 0.1991, 0.017), (-1.723, 0.1371, 0.017), (-1.743, 0.06992, 0.017), (-1.75, 2.183e-07, 0.017), (-1.743, -0.06991, 0.017), (-1.723, -0.1371, 0.017), (-1.69, -0.1991, 0.017), (-1.645, -0.2534, 0.017), (-1.591, -0.298, 0.017), (-1.529, -0.3311, 0.017), (-1.462, -0.3515, 0.017), (-1.392, -0.3584, 0.017), (-1.322, -0.3515, 0.017), (-1.255, -0.3311, 0.017), (-1.193, -0.298, 0.017), (-1.138, -0.2534, 0.017), (-1.094, -0.1991, 0.017), (-1.061, -0.1371, 0.017), (-1.04, -0.06991, 0.017), (-1.034, 5.373e-07, 0.017), (-1.04, 0.06992, 0.017), (-1.061, 0.1371, 0.017), (-1.094, 0.1991, 0.017), (-1.138, 0.2534, 0.017), (-1.193, 0.298, 0.017), (-1.255, 0.3311, 0.017), (-1.322, 0.3515, 0.017), (-3.183, 0.3515, 0.017), (-3.113, 0.3584, 0.017), (-3.25, 0.3311, 0.017), (-3.312, 0.298, 0.017), (-3.366, 0.2534, 0.017), (-3.411, 0.1991, 0.017), (-3.444, 0.1371, 0.017), (-3.464, 0.06992, 0.017), (-3.471, 2.183e-07, 0.017), (-3.464, -0.06991, 0.017), (-3.444, -0.1371, 0.017), (-3.411, -0.1991, 0.017), (-3.366, -0.2534, 0.017), (-3.312, -0.298, 0.017), (-3.25, -0.3311, 0.017), (-3.183, -0.3515, 0.017), (-3.113, -0.3584, 0.017), (-3.043, -0.3515, 0.017), (-2.976, -0.3311, 0.017), (-2.914, -0.298, 0.017), (-2.859, -0.2534, 0.017), (-2.815, -0.1991, 0.017), (-2.782, -0.1371, 0.017), (-2.761, -0.06991, 0.017), (-2.754, 5.373e-07, 0.017), (-2.761, 0.06992, 0.017), (-2.782, 0.1371, 0.017), (-2.815, 0.1991, 0.017), (-2.859, 0.2534, 0.017), (-2.914, 0.298, 0.017), (-2.976, 0.3311, 0.017), (-3.043, 0.3515, 0.017)], [], [(1, 0, 31, 30, 29, 28, 27, 26, 25, 24, 23, 22, 21, 20, 19, 18, 17, 16, 15, 14, 13, 12, 11, 10, 9, 8, 7, 6, 5, 4, 3, 2), (33, 34, 35, 36, 37, 38, 39, 40, 41, 42, 43, 44, 45, 46, 47, 48, 49, 50, 51, 52, 53, 54, 55, 56, 57, 58, 59, 60, 61, 62, 63, 32), (22, 23, 55, 54), (0, 1, 33, 32), (11, 12, 44, 43), (31, 0, 32, 63), (20, 21, 53, 52), (9, 10, 42, 41), (29, 30, 62, 61), (18, 19, 51, 50), (7, 8, 40, 39), (27, 28, 60, 59), (16, 17, 49, 48), (5, 6, 38, 37), (25, 26, 58, 57), (3, 4, 36, 35), (14, 15, 47, 46), (23, 24, 56, 55), (1, 2, 34, 33), (12, 13, 45, 44), (21, 22, 54, 53), (10, 11, 43, 42), (30, 31, 63, 62), (19, 20, 52, 51), (8, 9, 41, 40), (28, 29, 61, 60), (17, 18, 50, 49), (6, 7, 39, 38), (26, 27, 59, 58), (4, 5, 37, 36), (15, 16, 48, 47), (24, 25, 57, 56), (2, 3, 35, 34), (13, 14, 46, 45), (68, 69, 65, 64), (70, 71, 67, 66), (71, 70, 69, 68), (73, 74, 75, 76, 77, 78, 79, 80, 81, 82, 83, 84, 85, 86, 87, 88, 89, 90, 91, 92, 93, 94, 95, 96, 97, 98, 99, 100, 101, 102, 103, 72), (105, 106, 107, 108, 109, 110, 111, 112, 113, 114, 115, 116, 117, 118, 119, 120, 121, 122, 123, 124, 125, 126, 127, 128, 129, 130, 131, 132, 133, 134, 135, 104), (137, 138, 139, 140, 141, 142, 143, 144, 145, 146, 147, 148, 149, 150, 151, 152, 153, 154, 155, 156, 157, 158, 159, 160, 161, 162, 163, 164, 165, 166, 167, 136), (169, 170, 171, 172, 173, 174, 175, 176, 177, 178, 179, 180, 181, 182, 183, 184, 185, 186, 187, 188, 189, 190, 191, 192, 193, 194, 195, 196, 197, 198, 199, 168), (201, 202, 203, 204, 205, 206, 207, 208, 209, 210, 211, 212, 213, 214, 215, 216, 217, 218, 219, 220, 221, 222, 223, 224, 225, 226, 227, 228, 229, 230, 231, 200), (235, 234, 233, 232), (237, 236, 267, 266, 265, 264, 263, 262, 261, 260, 259, 258, 257, 256, 255, 254, 253, 252, 251, 250, 249, 248, 247, 246, 245, 244, 243, 242, 241, 240, 239, 238), (269, 270, 271, 272, 273, 274, 275, 276, 277, 278, 279, 280, 281, 282, 283, 284, 285, 286, 287, 288, 289, 290, 291, 292, 293, 294, 295, 296, 297, 298, 299, 268), (258, 259, 291, 290), (236, 237, 269, 268), (247, 248, 280, 279), (267, 236, 268, 299), (256, 257, 289, 288), (245, 246, 278, 277), (265, 266, 298, 297), (254, 255, 287, 286), (243, 244, 276, 275), (263, 264, 296, 295), (252, 253, 285, 284), (241, 242, 274, 273), (261, 262, 294, 293), (239, 240, 272, 271), (250, 251, 283, 282), (259, 260, 292, 291), (237, 238, 270, 269), (248, 249, 281, 280), (257, 258, 290, 289), (246, 247, 279, 278), (266, 267, 299, 298), (255, 256, 288, 287), (244, 245, 277, 276), (264, 265, 297, 296), (253, 254, 286, 285), (242, 243, 275, 274), (262, 263, 295, 294), (240, 241, 273, 272), (251, 252, 284, 283), (260, 261, 293, 292), (238, 239, 271, 270), (249, 250, 282, 281), (301, 302, 303, 304, 305, 306, 307, 308, 309, 310, 311, 312, 313, 314, 315, 316, 317, 318, 319, 320, 321, 322, 323, 324, 325, 326, 327, 328, 329, 330, 331, 300), (333, 334, 335, 336, 337, 338, 339, 340, 341, 342, 343, 344, 345, 346, 347, 348, 349, 350, 351, 352, 353, 354, 355, 356, 357, 358, 359, 360, 361, 362, 363, 332), (365, 366, 367, 368, 369, 370, 371, 372, 373, 374, 375, 376, 377, 378, 379, 380, 381, 382, 383, 384, 385, 386, 387, 388, 389, 390, 391, 392, 393, 394, 395, 364), (397, 398, 399, 400, 401, 402, 403, 404, 405, 406, 407, 408, 409, 410, 411, 412, 413, 414, 415, 416, 417, 418, 419, 420, 421, 422, 423, 424, 425, 426, 427, 396), (169, 168, 429, 428), (170, 169, 428, 430), (171, 170, 430, 431), (172, 171, 431, 432), (173, 172, 432, 433), (174, 173, 433, 434), (175, 174, 434, 435), (176, 175, 435, 436), (177, 176, 436, 437), (178, 177, 437, 438), (179, 178, 438, 439), (180, 179, 439, 440), (181, 180, 440, 441), (182, 181, 441, 442), (183, 182, 442, 443), (184, 183, 443, 444), (185, 184, 444, 445), (186, 185, 445, 446), (187, 186, 446, 447), (188, 187, 447, 448), (189, 188, 448, 449), (190, 189, 449, 450), (191, 190, 450, 451), (192, 191, 451, 452), (193, 192, 452, 453), (194, 193, 453, 454), (195, 194, 454, 455), (196, 195, 455, 456), (197, 196, 456, 457), (198, 197, 457, 458), (199, 198, 458, 459), (168, 199, 459, 429), (201, 200, 461, 460), (202, 201, 460, 462), (203, 202, 462, 463), (204, 203, 463, 464), (205, 204, 464, 465), (206, 205, 465, 466), (207, 206, 466, 467), (208, 207, 467, 468), (209, 208, 468, 469), (210, 209, 469, 470), (211, 210, 470, 471), (212, 211, 471, 472), (213, 212, 472, 473), (214, 213, 473, 474), (215, 214, 474, 475), (216, 215, 475, 476), (217, 216, 476, 477), (218, 217, 477, 478), (219, 218, 478, 479), (220, 219, 479, 480), (221, 220, 480, 481), (222, 221, 481, 482), (223, 222, 482, 483), (224, 223, 483, 484), (225, 224, 484, 485), (226, 225, 485, 486), (227, 226, 486, 487), (228, 227, 487, 488), (229, 228, 488, 489), (230, 229, 489, 490), (231, 230, 490, 491), (200, 231, 491, 461), (397, 396, 493, 492), (398, 397, 492, 494), (399, 398, 494, 495), (400, 399, 495, 496), (401, 400, 496, 497), (402, 401, 497, 498), (403, 402, 498, 499), (404, 403, 499, 500), (405, 404, 500, 501), (406, 405, 501, 502), (407, 406, 502, 503), (408, 407, 503, 504), (409, 408, 504, 505), (410, 409, 505, 506), (411, 410, 506, 507), (412, 411, 507, 508), (413, 412, 508, 509), (414, 413, 509, 510), (415, 414, 510, 511), (416, 415, 511, 512), (417, 416, 512, 513), (418, 417, 513, 514), (419, 418, 514, 515), (420, 419, 515, 516), (421, 420, 516, 517), (422, 421, 517, 518), (423, 422, 518, 519), (424, 423, 519, 520), (425, 424, 520, 521), (426, 425, 521, 522), (427, 426, 522, 523), (396, 427, 523, 493)])
me_circle_001.polygons.foreach_set('material_index', [0, 0, 0, 0, 0, 0, 0, 0, 0, 0, 0, 0, 0, 0, 0, 0, 0, 0, 0, 0, 0, 0, 0, 0, 0, 0, 0, 0, 0, 0, 0, 0, 0, 0, 0, 0, 0, 0, 0, 0, 1, 1, 0, 0, 0, 0, 0, 0, 0, 0, 0, 0, 0, 0, 0, 0, 0, 0, 0, 0, 0, 0, 0, 0, 0, 0, 0, 0, 0, 0, 0, 0, 0, 0, 0, 0, 0, 0, 0, 0, 1, 0, 0, 0, 0, 0, 0, 0, 0, 0, 0, 0, 0, 0, 0, 0, 0, 0, 0, 0, 0, 0, 0, 0, 0, 0, 0, 0, 0, 0, 0, 0, 0, 0, 0, 0, 0, 0, 0, 0, 0, 0, 0, 0, 0, 0, 0, 0, 0, 0, 0, 0, 0, 0, 0, 0, 0, 0, 0, 0, 0, 0, 0, 0, 0, 0, 0, 0, 0, 0, 0, 0, 0, 0, 0, 0, 0, 0, 0, 0, 0, 0, 0, 0, 0, 0, 0, 0, 0, 0, 0, 0, 0, 0, 0, 0, 0])
me_circle_001.materials.append(mat_material_001)
me_circle_001.materials.append(mat_material_002)
me_circle_001.use_remesh_preserve_volume = False
me_circle_001.use_remesh_preserve_attributes = False
me_circle_001.use_mirror_vertex_groups = False
me_circle_001.update()

# ---- objects
ob_gateleft = bpy.data.objects.new('GateLeft', me_circle_004)
ob_gateright = bpy.data.objects.new('GateRight', me_circle_001)
ob_lamp = bpy.data.objects.new('Lamp', light_lamp)
ob_camera = bpy.data.objects.new('Camera', cam_camera)

# ---- transforms, parenting, visibility, modifiers, constraints
ob_gateleft.location = (-2.428, 1.18, 0.0)
ob_gateleft.rotation_euler = (0.0, 0.0, 1.571)
ob_gateleft.scale = (0.6951, 0.6951, 0.017)
ob_gateleft.lineart.crease_threshold = 0.0
ob_gateright.location = (2.423, 1.18, 0.0)
ob_gateright.rotation_euler = (0.0, 0.0, 1.571)
ob_gateright.scale = (0.6951, 0.6951, 0.017)
ob_gateright.lineart.crease_threshold = 0.0
ob_lamp.location = (-0.004649, -0.4648, 2.771)
ob_lamp.rotation_euler = (0.6503, 0.05522, 1.866)
ob_lamp.lock_rotations_4d = False
ob_lamp.empty_display_type = 'ARROWS'
ob_lamp.color = (0.0, 0.0, 0.0, 0.0)
ob_lamp.lineart.crease_threshold = 0.0
ob_camera.location = (-0.002787, 0.2015, 6.323)
ob_camera.lock_rotations_4d = False
ob_camera.empty_display_type = 'ARROWS'
ob_camera.color = (0.0, 0.0, 0.0, 0.0)
ob_camera.display_type = 'WIRE'
ob_camera.lineart.crease_threshold = 0.0

# ---- collection membership
col_collection_1.objects.link(ob_gateleft)
col_collection_1.objects.link(ob_gateright)
col_collection_1.objects.link(ob_lamp)
col_collection_1.objects.link(ob_camera)

# ---- scene / render settings (as saved in the file)
scene.camera = ob_camera
scene.frame_start = 2; scene.frame_end = 30; scene.frame_set(30)
scene.render.engine = 'CYCLES'
scene.render.resolution_x = 159
scene.render.resolution_y = 80
scene.render.dither_intensity = 0.0
scene.render.film_transparent = True
scene.cycles.use_denoising = False
scene.cycles.samples = 250
scene.cycles.sampling_pattern = 'TABULATED_SOBOL'
scene.cycles.light_sampling_threshold = 0.0
scene.cycles.use_adaptive_sampling = False
scene.cycles.use_light_tree = False
scene.cycles.blur_glossy = 0.0
scene.cycles.pixel_filter_type = 'GAUSSIAN'
scene.cycles.sample_clamp_indirect = 0.0
scene.view_settings.view_transform = 'Standard'
bpy.context.view_layer.update()
